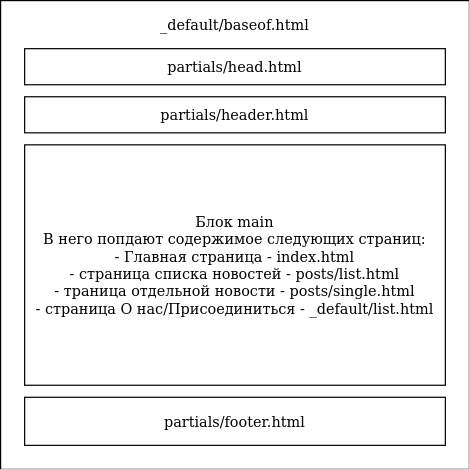

The diagram above was exported from draw.io. Its source (the exported page's mxGraphModel, read from the mxfile embedded in the PNG):
<mxGraphModel dx="1185" dy="665" grid="1" gridSize="10" guides="1" tooltips="1" connect="1" arrows="1" fold="1" page="1" pageScale="1" pageWidth="3300" pageHeight="4681" math="0" shadow="0">
  <root>
    <mxCell id="0" />
    <mxCell id="1" parent="0" />
    <mxCell id="FNrdgh157YLSHcb6DaDF-1" value="" style="whiteSpace=wrap;html=1;aspect=fixed;" vertex="1" parent="1">
      <mxGeometry x="320" y="110" width="390" height="390" as="geometry" />
    </mxCell>
    <mxCell id="FNrdgh157YLSHcb6DaDF-2" value="_default/baseof.html" style="text;html=1;strokeColor=none;fillColor=none;align=center;verticalAlign=middle;whiteSpace=wrap;rounded=0;" vertex="1" parent="1">
      <mxGeometry x="495" y="120" width="40" height="20" as="geometry" />
    </mxCell>
    <mxCell id="FNrdgh157YLSHcb6DaDF-4" style="edgeStyle=orthogonalEdgeStyle;rounded=0;orthogonalLoop=1;jettySize=auto;html=1;exitX=0.5;exitY=1;exitDx=0;exitDy=0;" edge="1" parent="1">
      <mxGeometry relative="1" as="geometry">
        <mxPoint x="475" y="400" as="sourcePoint" />
        <mxPoint x="475" y="400" as="targetPoint" />
      </mxGeometry>
    </mxCell>
    <mxCell id="FNrdgh157YLSHcb6DaDF-5" value="partials/head.html" style="rounded=0;whiteSpace=wrap;html=1;" vertex="1" parent="1">
      <mxGeometry x="340" y="150" width="350" height="30" as="geometry" />
    </mxCell>
    <mxCell id="FNrdgh157YLSHcb6DaDF-6" value="partials/header.html" style="rounded=0;whiteSpace=wrap;html=1;" vertex="1" parent="1">
      <mxGeometry x="340" y="190" width="350" height="30" as="geometry" />
    </mxCell>
    <mxCell id="FNrdgh157YLSHcb6DaDF-7" value="Блок main&lt;br&gt;&lt;div&gt;В него попдают содержимое следующих страниц:&lt;/div&gt;&lt;div&gt;- Главная страница - index.html&lt;/div&gt;&lt;div&gt;- страница списка новостей - posts/list.html&lt;/div&gt;&lt;div&gt;- траница отдельной новости - posts/single.html&lt;/div&gt;&lt;div&gt;- страница О нас/Присоединиться - _default/list.html&lt;/div&gt;" style="rounded=0;whiteSpace=wrap;html=1;" vertex="1" parent="1">
      <mxGeometry x="340" y="230" width="350" height="200" as="geometry" />
    </mxCell>
    <mxCell id="FNrdgh157YLSHcb6DaDF-9" value="&lt;div&gt;partials/footer.html&lt;/div&gt;" style="rounded=0;whiteSpace=wrap;html=1;" vertex="1" parent="1">
      <mxGeometry x="340" y="440" width="350" height="40" as="geometry" />
    </mxCell>
  </root>
</mxGraphModel>